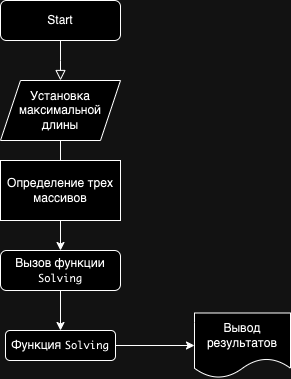

The diagram above was exported from draw.io. Its source (the exported page's mxGraphModel, read from the mxfile embedded in the PNG):
<mxGraphModel dx="794" dy="416" grid="1" gridSize="10" guides="1" tooltips="1" connect="1" arrows="1" fold="1" page="1" pageScale="1" pageWidth="827" pageHeight="1169" math="0" shadow="0">
  <root>
    <mxCell id="WIyWlLk6GJQsqaUBKTNV-0" />
    <mxCell id="WIyWlLk6GJQsqaUBKTNV-1" parent="WIyWlLk6GJQsqaUBKTNV-0" />
    <mxCell id="WIyWlLk6GJQsqaUBKTNV-2" value="" style="rounded=0;html=1;jettySize=auto;orthogonalLoop=1;fontSize=11;endArrow=block;endFill=0;endSize=8;strokeWidth=1;shadow=0;labelBackgroundColor=none;edgeStyle=orthogonalEdgeStyle;" parent="WIyWlLk6GJQsqaUBKTNV-1" source="WIyWlLk6GJQsqaUBKTNV-3" edge="1">
      <mxGeometry relative="1" as="geometry">
        <mxPoint x="220" y="170" as="targetPoint" />
      </mxGeometry>
    </mxCell>
    <mxCell id="WIyWlLk6GJQsqaUBKTNV-3" value="Start" style="rounded=1;whiteSpace=wrap;html=1;fontSize=12;glass=0;strokeWidth=1;shadow=0;" parent="WIyWlLk6GJQsqaUBKTNV-1" vertex="1">
      <mxGeometry x="160" y="90" width="120" height="40" as="geometry" />
    </mxCell>
    <mxCell id="zRYQXIBpPm-a9q_sfTkV-6" value="" style="edgeStyle=orthogonalEdgeStyle;rounded=0;orthogonalLoop=1;jettySize=auto;html=1;" edge="1" parent="WIyWlLk6GJQsqaUBKTNV-1" source="WIyWlLk6GJQsqaUBKTNV-11" target="zRYQXIBpPm-a9q_sfTkV-5">
      <mxGeometry relative="1" as="geometry" />
    </mxCell>
    <mxCell id="WIyWlLk6GJQsqaUBKTNV-11" value="Вызов функции &lt;code style=&quot;border: 0px solid rgb(227, 227, 227); box-sizing: border-box; --tw-border-spacing-x: 0; --tw-border-spacing-y: 0; --tw-translate-x: 0; --tw-translate-y: 0; --tw-rotate: 0; --tw-skew-x: 0; --tw-skew-y: 0; --tw-scale-x: 1; --tw-scale-y: 1; --tw-pan-x: ; --tw-pan-y: ; --tw-pinch-zoom: ; --tw-scroll-snap-strictness: proximity; --tw-gradient-from-position: ; --tw-gradient-via-position: ; --tw-gradient-to-position: ; --tw-ordinal: ; --tw-slashed-zero: ; --tw-numeric-figure: ; --tw-numeric-spacing: ; --tw-numeric-fraction: ; --tw-ring-inset: ; --tw-ring-offset-width: 0px; --tw-ring-offset-color: #fff; --tw-ring-color: rgba(69,89,164,.5); --tw-ring-offset-shadow: 0 0 transparent; --tw-ring-shadow: 0 0 transparent; --tw-shadow: 0 0 transparent; --tw-shadow-colored: 0 0 transparent; --tw-blur: ; --tw-brightness: ; --tw-contrast: ; --tw-grayscale: ; --tw-hue-rotate: ; --tw-invert: ; --tw-saturate: ; --tw-sepia: ; --tw-drop-shadow: ; --tw-backdrop-blur: ; --tw-backdrop-brightness: ; --tw-backdrop-contrast: ; --tw-backdrop-grayscale: ; --tw-backdrop-hue-rotate: ; --tw-backdrop-invert: ; --tw-backdrop-opacity: ; --tw-backdrop-saturate: ; --tw-backdrop-sepia: ; font-size: 0.875em; color: var(--tw-prose-code); font-family: &amp;quot;Söhne Mono&amp;quot;, Monaco, &amp;quot;Andale Mono&amp;quot;, &amp;quot;Ubuntu Mono&amp;quot;, monospace !important;&quot;&gt;Solving&lt;/code&gt;" style="rounded=1;whiteSpace=wrap;html=1;fontSize=12;glass=0;strokeWidth=1;shadow=0;" parent="WIyWlLk6GJQsqaUBKTNV-1" vertex="1">
      <mxGeometry x="160" y="340" width="120" height="40" as="geometry" />
    </mxCell>
    <mxCell id="zRYQXIBpPm-a9q_sfTkV-2" style="edgeStyle=orthogonalEdgeStyle;rounded=0;orthogonalLoop=1;jettySize=auto;html=1;exitX=0.5;exitY=1;exitDx=0;exitDy=0;entryX=0.5;entryY=0;entryDx=0;entryDy=0;" edge="1" parent="WIyWlLk6GJQsqaUBKTNV-1" source="zRYQXIBpPm-a9q_sfTkV-0">
      <mxGeometry relative="1" as="geometry">
        <mxPoint x="220" y="290" as="targetPoint" />
      </mxGeometry>
    </mxCell>
    <mxCell id="zRYQXIBpPm-a9q_sfTkV-0" value="Установка максимальной длины" style="shape=parallelogram;perimeter=parallelogramPerimeter;whiteSpace=wrap;html=1;fixedSize=1;" vertex="1" parent="WIyWlLk6GJQsqaUBKTNV-1">
      <mxGeometry x="160" y="170" width="120" height="60" as="geometry" />
    </mxCell>
    <mxCell id="zRYQXIBpPm-a9q_sfTkV-4" style="edgeStyle=orthogonalEdgeStyle;rounded=0;orthogonalLoop=1;jettySize=auto;html=1;exitX=0.5;exitY=1;exitDx=0;exitDy=0;entryX=0.5;entryY=0;entryDx=0;entryDy=0;" edge="1" parent="WIyWlLk6GJQsqaUBKTNV-1" source="zRYQXIBpPm-a9q_sfTkV-3" target="WIyWlLk6GJQsqaUBKTNV-11">
      <mxGeometry relative="1" as="geometry" />
    </mxCell>
    <mxCell id="zRYQXIBpPm-a9q_sfTkV-3" value="Определение трех массивов" style="rounded=0;whiteSpace=wrap;html=1;" vertex="1" parent="WIyWlLk6GJQsqaUBKTNV-1">
      <mxGeometry x="160" y="250" width="120" height="60" as="geometry" />
    </mxCell>
    <mxCell id="zRYQXIBpPm-a9q_sfTkV-8" style="edgeStyle=orthogonalEdgeStyle;rounded=0;orthogonalLoop=1;jettySize=auto;html=1;entryX=0;entryY=0.5;entryDx=0;entryDy=0;" edge="1" parent="WIyWlLk6GJQsqaUBKTNV-1" source="zRYQXIBpPm-a9q_sfTkV-5" target="zRYQXIBpPm-a9q_sfTkV-7">
      <mxGeometry relative="1" as="geometry" />
    </mxCell>
    <mxCell id="zRYQXIBpPm-a9q_sfTkV-5" value="Функция &lt;code style=&quot;border: 0px solid rgb(227, 227, 227); box-sizing: border-box; --tw-border-spacing-x: 0; --tw-border-spacing-y: 0; --tw-translate-x: 0; --tw-translate-y: 0; --tw-rotate: 0; --tw-skew-x: 0; --tw-skew-y: 0; --tw-scale-x: 1; --tw-scale-y: 1; --tw-pan-x: ; --tw-pan-y: ; --tw-pinch-zoom: ; --tw-scroll-snap-strictness: proximity; --tw-gradient-from-position: ; --tw-gradient-via-position: ; --tw-gradient-to-position: ; --tw-ordinal: ; --tw-slashed-zero: ; --tw-numeric-figure: ; --tw-numeric-spacing: ; --tw-numeric-fraction: ; --tw-ring-inset: ; --tw-ring-offset-width: 0px; --tw-ring-offset-color: #fff; --tw-ring-color: rgba(69,89,164,.5); --tw-ring-offset-shadow: 0 0 transparent; --tw-ring-shadow: 0 0 transparent; --tw-shadow: 0 0 transparent; --tw-shadow-colored: 0 0 transparent; --tw-blur: ; --tw-brightness: ; --tw-contrast: ; --tw-grayscale: ; --tw-hue-rotate: ; --tw-invert: ; --tw-saturate: ; --tw-sepia: ; --tw-drop-shadow: ; --tw-backdrop-blur: ; --tw-backdrop-brightness: ; --tw-backdrop-contrast: ; --tw-backdrop-grayscale: ; --tw-backdrop-hue-rotate: ; --tw-backdrop-invert: ; --tw-backdrop-opacity: ; --tw-backdrop-saturate: ; --tw-backdrop-sepia: ; font-size: 0.875em; color: var(--tw-prose-code); font-family: &amp;quot;Söhne Mono&amp;quot;, Monaco, &amp;quot;Andale Mono&amp;quot;, &amp;quot;Ubuntu Mono&amp;quot;, monospace !important;&quot;&gt;Solving&lt;/code&gt;" style="whiteSpace=wrap;html=1;rounded=1;glass=0;strokeWidth=1;shadow=0;" vertex="1" parent="WIyWlLk6GJQsqaUBKTNV-1">
      <mxGeometry x="165" y="420" width="110" height="30" as="geometry" />
    </mxCell>
    <mxCell id="zRYQXIBpPm-a9q_sfTkV-7" value="Вывод результатов" style="shape=document;whiteSpace=wrap;html=1;boundedLbl=1;" vertex="1" parent="WIyWlLk6GJQsqaUBKTNV-1">
      <mxGeometry x="354" y="402.5" width="96" height="65" as="geometry" />
    </mxCell>
  </root>
</mxGraphModel>